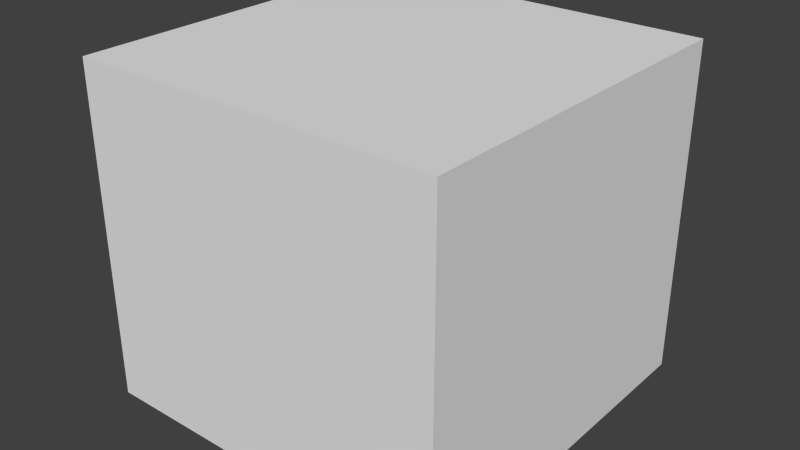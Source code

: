 # Source: Storage.blend  (saved by Blender 2.69.0; exported with 4.5.12 LTS)
import bpy
from mathutils import Matrix  # noqa: F401  (used for matrix-valued properties, if any)

bpy.ops.wm.read_factory_settings(use_empty=True)
scene = bpy.context.scene
scene.name = 'Scene'

# ---- collections
col_collection_1 = bpy.data.collections.new('Collection 1'); scene.collection.children.link(col_collection_1)

# ---- world
world_world = bpy.data.worlds.new('World'); scene.world = world_world
world_world.color = (0.05088, 0.05088, 0.05088)
world_world.use_sun_shadow = False
world_world.sun_shadow_jitter_overblur = 0.0
world_world.cycles.sampling_method = 'MANUAL'
world_world.cycles.sample_map_resolution = 256

# ---- meshes
me_cube_001 = bpy.data.meshes.new('Cube.001')
me_cube_001.from_pydata([(-1.0, 4.371e-08, 1.102), (-1.0, -4.371e-08, -1.102), (1.0, -4.371e-08, -1.102), (1.0, 4.371e-08, 1.102), (-1.0, 1.814, 1.102), (-1.0, 1.814, -1.102), (1.0, 1.814, -1.102), (1.0, 1.814, 1.102)], [], [(4, 5, 1, 0), (5, 6, 2, 1), (6, 7, 3, 2), (7, 4, 0, 3), (0, 1, 2, 3), (7, 6, 5, 4)])
me_cube_001.use_remesh_preserve_volume = False
me_cube_001.use_remesh_preserve_attributes = False
me_cube_001.use_mirror_vertex_groups = False
me_cube_001.update()

# ---- objects
ob_cube_001 = bpy.data.objects.new('Cube.001', me_cube_001)

# ---- transforms, parenting, visibility, modifiers, constraints
ob_cube_001.location = (2.384e-07, 0.0, 0.0)
ob_cube_001.rotation_euler = (1.571, 0.0, 0.0)
ob_cube_001.scale = (2.205, 2.205, 2.0)
ob_cube_001.lineart.crease_threshold = 0.0

# ---- collection membership
col_collection_1.objects.link(ob_cube_001)

# ---- scene / render settings (as saved in the file)
scene.frame_start = 1; scene.frame_end = 250; scene.frame_set(1)
scene.render.engine = 'BLENDER_EEVEE_NEXT'
scene.render.image_settings.compression = 90
scene.render.resolution_percentage = 50
scene.render.dither_intensity = 0.0
scene.cycles.use_denoising = False
scene.cycles.samples = 10
scene.cycles.sampling_pattern = 'TABULATED_SOBOL'
scene.cycles.light_sampling_threshold = 0.0
scene.cycles.use_adaptive_sampling = False
scene.cycles.use_light_tree = False
scene.cycles.blur_glossy = 0.0
scene.cycles.volume_bounces = 1
scene.cycles.pixel_filter_type = 'GAUSSIAN'
scene.cycles.sample_clamp_indirect = 0.0
scene.view_settings.view_transform = 'Standard'
bpy.context.view_layer.update()

# ---- added for rendering (the .blend has no active camera and no usable light): camera, sun
cam_auto = bpy.data.cameras.new('AutoCamera')
cam_auto.lens = 50.0
cam_auto.sensor_width = 36.0
cam_auto.clip_end = 1000.0
ob_auto_camera = bpy.data.objects.new('AutoCamera', cam_auto)
scene.collection.objects.link(ob_auto_camera)
ob_auto_camera.location = (6.85517, -8.2262, 7.48414)
ob_auto_camera.rotation_euler = (1.09748, -7.21219e-08, 0.694738)
scene.camera = ob_auto_camera
light_auto_sun = bpy.data.lights.new('AutoSun', 'SUN')
light_auto_sun.energy = 3.0
light_auto_sun.angle = 0.0523599
ob_auto_sun = bpy.data.objects.new('AutoSun', light_auto_sun)
scene.collection.objects.link(ob_auto_sun)
ob_auto_sun.rotation_euler = (0.872665, 0.174533, 0.523599)
bpy.context.view_layer.update()
